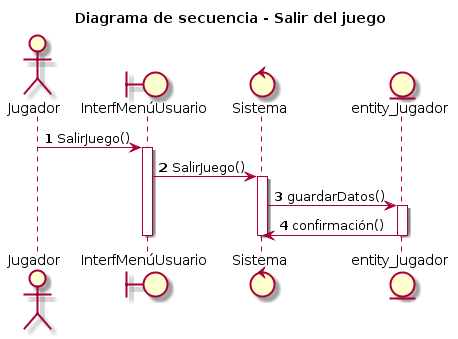

The diagram above was rendered by PlantUML. Its source (embedded in the PNG):
@startuml
title Diagrama de secuencia - Salir del juego
autonumber
actor Jugador
boundary InterfMenúUsuario
control Sistema
entity entity_Jugador

Jugador -> InterfMenúUsuario : SalirJuego()
activate InterfMenúUsuario
InterfMenúUsuario -> Sistema : SalirJuego()
activate Sistema
Sistema -> entity_Jugador : guardarDatos()
activate entity_Jugador
entity_Jugador -> Sistema : confirmación()
deactivate entity_Jugador
deactivate Sistema
deactivate InterfMenúUsuario
@enduml